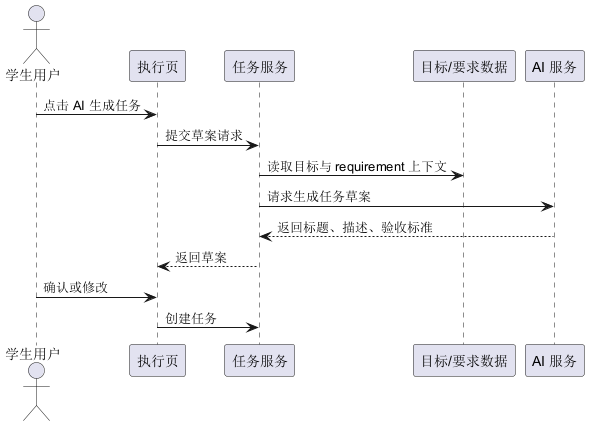

The diagram above was rendered by PlantUML. Its source (embedded in the PNG):
@startuml
actor "学生用户" as Student
participant "执行页" as Web
participant "任务服务" as API
participant "目标/要求数据" as Target
participant "AI 服务" as AI
Student -> Web : 点击 AI 生成任务
Web -> API : 提交草案请求
API -> Target : 读取目标与 requirement 上下文
API -> AI : 请求生成任务草案
AI --> API : 返回标题、描述、验收标准
API --> Web : 返回草案
Student -> Web : 确认或修改
Web -> API : 创建任务
@enduml